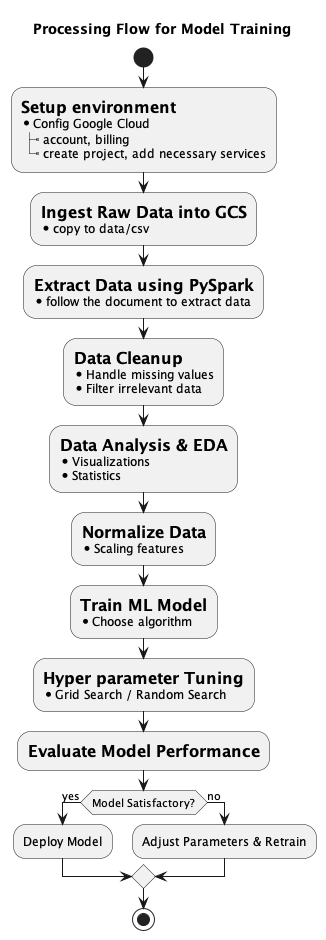

The diagram above was rendered by PlantUML. Its source (embedded in the PNG):
@startuml
title Processing Flow for Model Training

start

:=Setup environment
* Config Google Cloud
|_ account, billing
|_ create project, add necessary services;

:=Ingest Raw Data into GCS
* copy to data/csv;

:=Extract Data using PySpark
* follow the document to extract data;

:=Data Cleanup
* Handle missing values
* Filter irrelevant data;

:=Data Analysis & EDA
* Visualizations
* Statistics;

:=Normalize Data
* Scaling features;

:=Train ML Model
* Choose algorithm;

:=Hyper parameter Tuning
* Grid Search / Random Search;

:=Evaluate Model Performance;

if (Model Satisfactory?) then (yes)
    :Deploy Model;
else (no)
    :Adjust Parameters & Retrain;
endif

stop
@enduml